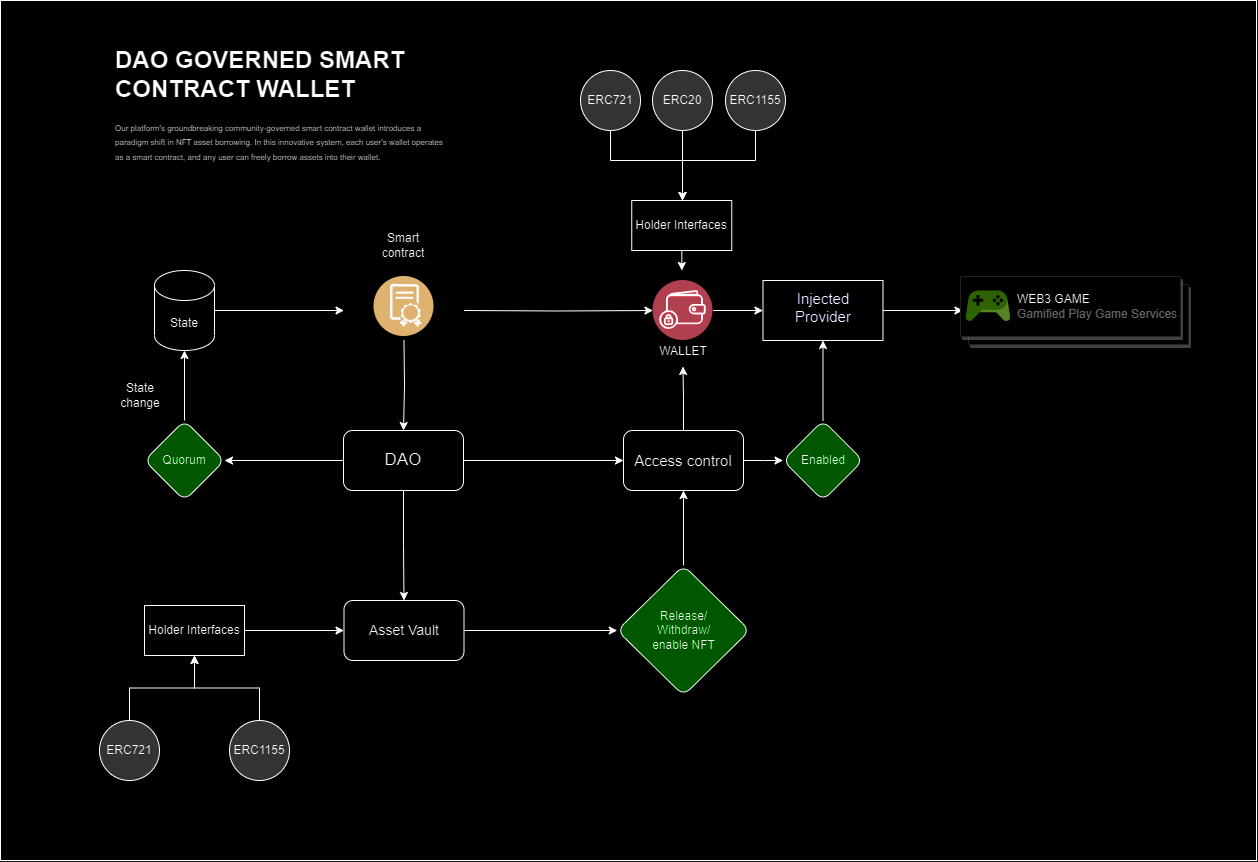

The diagram above was exported from draw.io. Its source (the exported page's mxGraphModel, read from the mxfile embedded in the PNG):
<mxGraphModel dx="1750" dy="867" grid="1" gridSize="10" guides="1" tooltips="1" connect="1" arrows="1" fold="1" page="1" pageScale="1" pageWidth="850" pageHeight="1100" math="0" shadow="0">
  <root>
    <mxCell id="0" />
    <mxCell id="1" parent="0" />
    <mxCell id="FQKXHIOh0YP9QdNdPty0-29" value="" style="rounded=0;whiteSpace=wrap;html=1;" vertex="1" parent="1">
      <mxGeometry x="220" y="100" width="1256" height="860" as="geometry" />
    </mxCell>
    <mxCell id="oP2DCLgqXHTjLm211q09-5" style="edgeStyle=orthogonalEdgeStyle;rounded=0;orthogonalLoop=1;jettySize=auto;html=1;entryX=0;entryY=0.5;entryDx=0;entryDy=0;" parent="1" source="oP2DCLgqXHTjLm211q09-1" target="oP2DCLgqXHTjLm211q09-2" edge="1">
      <mxGeometry relative="1" as="geometry" />
    </mxCell>
    <mxCell id="oP2DCLgqXHTjLm211q09-22" style="edgeStyle=orthogonalEdgeStyle;rounded=0;orthogonalLoop=1;jettySize=auto;html=1;entryX=0.5;entryY=0;entryDx=0;entryDy=0;" parent="1" source="oP2DCLgqXHTjLm211q09-1" target="oP2DCLgqXHTjLm211q09-4" edge="1">
      <mxGeometry relative="1" as="geometry" />
    </mxCell>
    <mxCell id="oP2DCLgqXHTjLm211q09-31" value="" style="edgeStyle=orthogonalEdgeStyle;rounded=0;orthogonalLoop=1;jettySize=auto;html=1;" parent="1" source="oP2DCLgqXHTjLm211q09-1" target="oP2DCLgqXHTjLm211q09-30" edge="1">
      <mxGeometry relative="1" as="geometry" />
    </mxCell>
    <mxCell id="oP2DCLgqXHTjLm211q09-1" value="&lt;font style=&quot;font-size: 17px;&quot;&gt;DAO&lt;/font&gt;" style="rounded=1;whiteSpace=wrap;html=1;" parent="1" vertex="1">
      <mxGeometry x="563" y="530" width="120" height="60" as="geometry" />
    </mxCell>
    <mxCell id="FQKXHIOh0YP9QdNdPty0-10" style="edgeStyle=orthogonalEdgeStyle;rounded=0;orthogonalLoop=1;jettySize=auto;html=1;entryX=0.5;entryY=1;entryDx=0;entryDy=0;" edge="1" parent="1" source="oP2DCLgqXHTjLm211q09-2" target="FQKXHIOh0YP9QdNdPty0-8">
      <mxGeometry relative="1" as="geometry" />
    </mxCell>
    <mxCell id="FQKXHIOh0YP9QdNdPty0-33" value="" style="edgeStyle=orthogonalEdgeStyle;rounded=0;orthogonalLoop=1;jettySize=auto;html=1;" edge="1" parent="1" source="oP2DCLgqXHTjLm211q09-2" target="FQKXHIOh0YP9QdNdPty0-31">
      <mxGeometry relative="1" as="geometry" />
    </mxCell>
    <mxCell id="oP2DCLgqXHTjLm211q09-2" value="&lt;font style=&quot;font-size: 15px;&quot;&gt;Access control&lt;/font&gt;" style="rounded=1;whiteSpace=wrap;html=1;" parent="1" vertex="1">
      <mxGeometry x="843" y="530" width="120" height="60" as="geometry" />
    </mxCell>
    <mxCell id="oP2DCLgqXHTjLm211q09-36" style="edgeStyle=orthogonalEdgeStyle;rounded=0;orthogonalLoop=1;jettySize=auto;html=1;" parent="1" source="oP2DCLgqXHTjLm211q09-4" target="oP2DCLgqXHTjLm211q09-35" edge="1">
      <mxGeometry relative="1" as="geometry" />
    </mxCell>
    <mxCell id="oP2DCLgqXHTjLm211q09-4" value="&lt;font style=&quot;font-size: 14px;&quot;&gt;Asset Vault&lt;/font&gt;" style="rounded=1;whiteSpace=wrap;html=1;" parent="1" vertex="1">
      <mxGeometry x="563.5" y="700" width="120" height="60" as="geometry" />
    </mxCell>
    <mxCell id="oP2DCLgqXHTjLm211q09-11" style="edgeStyle=orthogonalEdgeStyle;rounded=0;orthogonalLoop=1;jettySize=auto;html=1;entryX=0.5;entryY=1;entryDx=0;entryDy=0;" parent="1" source="oP2DCLgqXHTjLm211q09-8" target="FQKXHIOh0YP9QdNdPty0-17" edge="1">
      <mxGeometry relative="1" as="geometry" />
    </mxCell>
    <mxCell id="oP2DCLgqXHTjLm211q09-8" value="ERC721" style="ellipse;whiteSpace=wrap;html=1;aspect=fixed;fillColor=#CCCCCC;" parent="1" vertex="1">
      <mxGeometry x="319" y="820" width="60" height="60" as="geometry" />
    </mxCell>
    <mxCell id="oP2DCLgqXHTjLm211q09-21" style="edgeStyle=orthogonalEdgeStyle;rounded=0;orthogonalLoop=1;jettySize=auto;html=1;entryX=0.5;entryY=1;entryDx=0;entryDy=0;" parent="1" source="oP2DCLgqXHTjLm211q09-9" target="FQKXHIOh0YP9QdNdPty0-17" edge="1">
      <mxGeometry relative="1" as="geometry" />
    </mxCell>
    <mxCell id="oP2DCLgqXHTjLm211q09-9" value="ERC1155" style="ellipse;whiteSpace=wrap;html=1;aspect=fixed;fillColor=#CCCCCC;" parent="1" vertex="1">
      <mxGeometry x="449" y="820" width="60" height="60" as="geometry" />
    </mxCell>
    <mxCell id="FQKXHIOh0YP9QdNdPty0-7" style="edgeStyle=orthogonalEdgeStyle;rounded=0;orthogonalLoop=1;jettySize=auto;html=1;entryX=0.5;entryY=0;entryDx=0;entryDy=0;" edge="1" parent="1" source="oP2DCLgqXHTjLm211q09-14">
      <mxGeometry relative="1" as="geometry">
        <mxPoint x="902" y="299.9999999999999" as="targetPoint" />
        <Array as="points">
          <mxPoint x="829.5" y="260" />
          <mxPoint x="901.5" y="260" />
        </Array>
      </mxGeometry>
    </mxCell>
    <mxCell id="oP2DCLgqXHTjLm211q09-14" value="ERC721" style="ellipse;whiteSpace=wrap;html=1;aspect=fixed;fillColor=#CCCCCC;" parent="1" vertex="1">
      <mxGeometry x="800" y="170" width="60" height="60" as="geometry" />
    </mxCell>
    <mxCell id="FQKXHIOh0YP9QdNdPty0-6" style="edgeStyle=orthogonalEdgeStyle;rounded=0;orthogonalLoop=1;jettySize=auto;html=1;entryX=0.5;entryY=0;entryDx=0;entryDy=0;" edge="1" parent="1" source="oP2DCLgqXHTjLm211q09-15">
      <mxGeometry relative="1" as="geometry">
        <mxPoint x="902" y="299.9999999999999" as="targetPoint" />
        <Array as="points">
          <mxPoint x="975.5" y="260" />
          <mxPoint x="901.5" y="260" />
        </Array>
      </mxGeometry>
    </mxCell>
    <mxCell id="oP2DCLgqXHTjLm211q09-15" value="ERC1155" style="ellipse;whiteSpace=wrap;html=1;aspect=fixed;fillColor=#CCCCCC;" parent="1" vertex="1">
      <mxGeometry x="945" y="170" width="60" height="60" as="geometry" />
    </mxCell>
    <mxCell id="FQKXHIOh0YP9QdNdPty0-5" value="" style="edgeStyle=orthogonalEdgeStyle;rounded=0;orthogonalLoop=1;jettySize=auto;html=1;" edge="1" parent="1" source="oP2DCLgqXHTjLm211q09-16">
      <mxGeometry relative="1" as="geometry">
        <mxPoint x="902" y="299.9999999999999" as="targetPoint" />
      </mxGeometry>
    </mxCell>
    <mxCell id="oP2DCLgqXHTjLm211q09-16" value="ERC20" style="ellipse;whiteSpace=wrap;html=1;aspect=fixed;fillColor=#CCCCCC;" parent="1" vertex="1">
      <mxGeometry x="872" y="170" width="60" height="60" as="geometry" />
    </mxCell>
    <mxCell id="oP2DCLgqXHTjLm211q09-29" value="" style="edgeStyle=orthogonalEdgeStyle;rounded=0;orthogonalLoop=1;jettySize=auto;html=1;" parent="1" target="oP2DCLgqXHTjLm211q09-1" edge="1">
      <mxGeometry relative="1" as="geometry">
        <mxPoint x="623.4705882352941" y="440" as="sourcePoint" />
      </mxGeometry>
    </mxCell>
    <mxCell id="FQKXHIOh0YP9QdNdPty0-11" style="edgeStyle=orthogonalEdgeStyle;rounded=0;orthogonalLoop=1;jettySize=auto;html=1;entryX=0;entryY=0.5;entryDx=0;entryDy=0;" edge="1" parent="1" target="FQKXHIOh0YP9QdNdPty0-1">
      <mxGeometry relative="1" as="geometry">
        <mxPoint x="683.5" y="409.9999999999999" as="sourcePoint" />
      </mxGeometry>
    </mxCell>
    <mxCell id="oP2DCLgqXHTjLm211q09-27" value="" style="edgeStyle=orthogonalEdgeStyle;rounded=0;orthogonalLoop=1;jettySize=auto;html=1;" parent="1" source="oP2DCLgqXHTjLm211q09-26" edge="1">
      <mxGeometry relative="1" as="geometry">
        <mxPoint x="563.5" y="409.9999999999999" as="targetPoint" />
      </mxGeometry>
    </mxCell>
    <mxCell id="oP2DCLgqXHTjLm211q09-26" value="State" style="shape=cylinder3;whiteSpace=wrap;html=1;boundedLbl=1;backgroundOutline=1;size=15;" parent="1" vertex="1">
      <mxGeometry x="374" y="370" width="60" height="80" as="geometry" />
    </mxCell>
    <mxCell id="oP2DCLgqXHTjLm211q09-32" style="edgeStyle=orthogonalEdgeStyle;rounded=0;orthogonalLoop=1;jettySize=auto;html=1;entryX=0.5;entryY=1;entryDx=0;entryDy=0;entryPerimeter=0;" parent="1" source="oP2DCLgqXHTjLm211q09-30" target="oP2DCLgqXHTjLm211q09-26" edge="1">
      <mxGeometry relative="1" as="geometry" />
    </mxCell>
    <mxCell id="oP2DCLgqXHTjLm211q09-30" value="Quorum" style="rhombus;whiteSpace=wrap;html=1;rounded=1;fillColor=#66FF66;" parent="1" vertex="1">
      <mxGeometry x="364" y="520" width="80" height="80" as="geometry" />
    </mxCell>
    <mxCell id="oP2DCLgqXHTjLm211q09-34" value="State change" style="text;html=1;strokeColor=none;fillColor=none;align=center;verticalAlign=middle;whiteSpace=wrap;rounded=0;" parent="1" vertex="1">
      <mxGeometry x="330" y="480" width="60" height="30" as="geometry" />
    </mxCell>
    <mxCell id="oP2DCLgqXHTjLm211q09-37" style="edgeStyle=orthogonalEdgeStyle;rounded=0;orthogonalLoop=1;jettySize=auto;html=1;entryX=0.5;entryY=1;entryDx=0;entryDy=0;" parent="1" source="oP2DCLgqXHTjLm211q09-35" target="oP2DCLgqXHTjLm211q09-2" edge="1">
      <mxGeometry relative="1" as="geometry" />
    </mxCell>
    <mxCell id="oP2DCLgqXHTjLm211q09-35" value="Release/&lt;br&gt;Withdraw/&lt;br&gt;enable NFT" style="rhombus;whiteSpace=wrap;html=1;rounded=1;fillColor=#66FF66;" parent="1" vertex="1">
      <mxGeometry x="836.75" y="665" width="132.5" height="130" as="geometry" />
    </mxCell>
    <mxCell id="FQKXHIOh0YP9QdNdPty0-13" value="" style="edgeStyle=orthogonalEdgeStyle;rounded=0;orthogonalLoop=1;jettySize=auto;html=1;" edge="1" parent="1" source="FQKXHIOh0YP9QdNdPty0-1" target="FQKXHIOh0YP9QdNdPty0-12">
      <mxGeometry relative="1" as="geometry" />
    </mxCell>
    <mxCell id="FQKXHIOh0YP9QdNdPty0-1" value="" style="image;aspect=fixed;perimeter=ellipsePerimeter;html=1;align=center;shadow=0;dashed=0;fontColor=#4277BB;labelBackgroundColor=default;fontSize=12;spacingTop=3;image=img/lib/ibm/blockchain/wallet.svg;" vertex="1" parent="1">
      <mxGeometry x="872.5" y="380" width="60" height="60" as="geometry" />
    </mxCell>
    <mxCell id="FQKXHIOh0YP9QdNdPty0-8" value="WALLET" style="text;html=1;strokeColor=none;fillColor=none;align=center;verticalAlign=middle;whiteSpace=wrap;rounded=0;" vertex="1" parent="1">
      <mxGeometry x="872.5" y="436" width="60" height="30" as="geometry" />
    </mxCell>
    <mxCell id="FQKXHIOh0YP9QdNdPty0-16" value="" style="edgeStyle=orthogonalEdgeStyle;rounded=0;orthogonalLoop=1;jettySize=auto;html=1;" edge="1" parent="1" source="FQKXHIOh0YP9QdNdPty0-12">
      <mxGeometry relative="1" as="geometry">
        <mxPoint x="1182.4999999999995" y="409.9999999999999" as="targetPoint" />
      </mxGeometry>
    </mxCell>
    <mxCell id="FQKXHIOh0YP9QdNdPty0-12" value="&lt;font style=&quot;font-size: 15px;&quot; color=&quot;#000033&quot;&gt;Injected&lt;br&gt;Provider&lt;/font&gt;" style="whiteSpace=wrap;html=1;verticalAlign=top;fontColor=#4277BB;labelBackgroundColor=default;shadow=0;dashed=0;spacingTop=3;" vertex="1" parent="1">
      <mxGeometry x="982.5" y="380" width="120" height="60" as="geometry" />
    </mxCell>
    <mxCell id="FQKXHIOh0YP9QdNdPty0-18" style="edgeStyle=orthogonalEdgeStyle;rounded=0;orthogonalLoop=1;jettySize=auto;html=1;entryX=0;entryY=0.5;entryDx=0;entryDy=0;" edge="1" parent="1" source="FQKXHIOh0YP9QdNdPty0-17" target="oP2DCLgqXHTjLm211q09-4">
      <mxGeometry relative="1" as="geometry" />
    </mxCell>
    <mxCell id="FQKXHIOh0YP9QdNdPty0-17" value="Holder Interfaces" style="html=1;dashed=0;whiteSpace=wrap;" vertex="1" parent="1">
      <mxGeometry x="364" y="705" width="100" height="50" as="geometry" />
    </mxCell>
    <mxCell id="FQKXHIOh0YP9QdNdPty0-20" value="" style="shape=mxgraph.gcp2.doubleRect;strokeColor=#dddddd;shadow=1;strokeWidth=1;" vertex="1" parent="1">
      <mxGeometry x="1180" y="376" width="228" height="68" as="geometry" />
    </mxCell>
    <mxCell id="FQKXHIOh0YP9QdNdPty0-21" value="&lt;font color=&quot;#000000&quot;&gt;WEB3 GAME&lt;/font&gt;&lt;br&gt;Gamified Play Game Services" style="sketch=0;dashed=0;connectable=0;html=1;fillColor=#5184F3;strokeColor=none;shape=mxgraph.gcp2.google_play_game_service;part=1;labelPosition=right;verticalLabelPosition=middle;align=left;verticalAlign=middle;spacingLeft=5;fontColor=#999999;fontSize=12;" vertex="1" parent="FQKXHIOh0YP9QdNdPty0-20">
      <mxGeometry width="45" height="31.049999999999997" relative="1" as="geometry">
        <mxPoint x="5" y="13.975000000000001" as="offset" />
      </mxGeometry>
    </mxCell>
    <mxCell id="FQKXHIOh0YP9QdNdPty0-24" style="edgeStyle=orthogonalEdgeStyle;rounded=0;orthogonalLoop=1;jettySize=auto;html=1;" edge="1" parent="1" source="FQKXHIOh0YP9QdNdPty0-22">
      <mxGeometry relative="1" as="geometry">
        <mxPoint x="901.25" y="370" as="targetPoint" />
      </mxGeometry>
    </mxCell>
    <mxCell id="FQKXHIOh0YP9QdNdPty0-22" value="Holder Interfaces" style="html=1;dashed=0;whiteSpace=wrap;" vertex="1" parent="1">
      <mxGeometry x="851.25" y="300" width="100" height="50" as="geometry" />
    </mxCell>
    <mxCell id="FQKXHIOh0YP9QdNdPty0-25" value="" style="image;aspect=fixed;perimeter=ellipsePerimeter;html=1;align=center;shadow=0;dashed=0;fontColor=#4277BB;labelBackgroundColor=default;fontSize=12;spacingTop=3;image=img/lib/ibm/blockchain/smart_contract.svg;" vertex="1" parent="1">
      <mxGeometry x="593.5" y="376" width="60" height="60" as="geometry" />
    </mxCell>
    <mxCell id="FQKXHIOh0YP9QdNdPty0-26" value="Smart contract" style="text;html=1;strokeColor=none;fillColor=none;align=center;verticalAlign=middle;whiteSpace=wrap;rounded=0;" vertex="1" parent="1">
      <mxGeometry x="593" y="330" width="60" height="30" as="geometry" />
    </mxCell>
    <mxCell id="FQKXHIOh0YP9QdNdPty0-30" value="&lt;h1&gt;DAO GOVERNED SMART CONTRACT WALLET&lt;/h1&gt;&lt;p&gt;&lt;font style=&quot;font-size: 8px;&quot;&gt;Our platform's groundbreaking community-governed smart contract wallet introduces a paradigm shift in NFT asset borrowing. In this innovative system, each user's wallet operates as a smart contract, and any user can freely borrow assets into their wallet.&lt;/font&gt;&lt;br&gt;&lt;/p&gt;" style="text;html=1;strokeColor=none;fillColor=none;spacing=5;spacingTop=-20;whiteSpace=wrap;overflow=hidden;rounded=0;" vertex="1" parent="1">
      <mxGeometry x="330" y="140" width="340" height="140" as="geometry" />
    </mxCell>
    <mxCell id="FQKXHIOh0YP9QdNdPty0-36" value="" style="edgeStyle=orthogonalEdgeStyle;rounded=0;orthogonalLoop=1;jettySize=auto;html=1;" edge="1" parent="1" source="FQKXHIOh0YP9QdNdPty0-31" target="FQKXHIOh0YP9QdNdPty0-12">
      <mxGeometry relative="1" as="geometry" />
    </mxCell>
    <mxCell id="FQKXHIOh0YP9QdNdPty0-31" value="Enabled" style="rhombus;whiteSpace=wrap;html=1;rounded=1;fillColor=#66FF66;" vertex="1" parent="1">
      <mxGeometry x="1002.5" y="520" width="80" height="80" as="geometry" />
    </mxCell>
  </root>
</mxGraphModel>